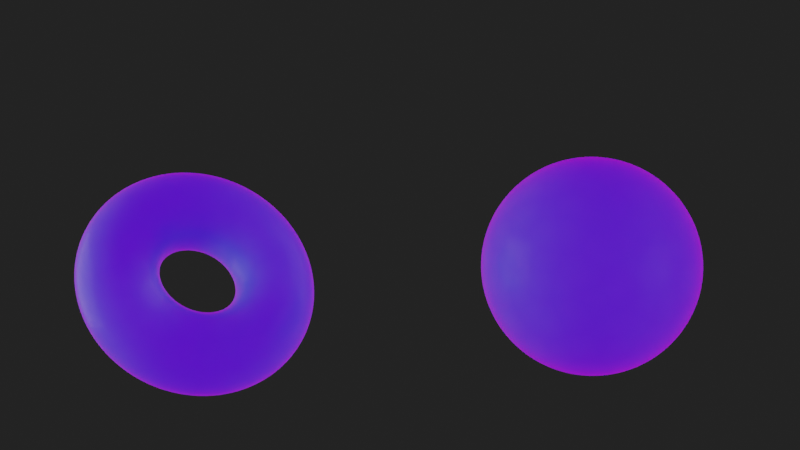 # Source: shape_of_space.blend  (saved by Blender 3.6.7; exported with 4.5.12 LTS)
import bpy
from mathutils import Matrix  # noqa: F401  (used for matrix-valued properties, if any)

bpy.ops.wm.read_factory_settings(use_empty=True)
scene = bpy.context.scene
scene.name = 'Scene'

# ---- collections
col_camera = bpy.data.collections.new('Camera'); scene.collection.children.link(col_camera)
col_objects = bpy.data.collections.new('Objects'); scene.collection.children.link(col_objects)
col_lights = bpy.data.collections.new('Lights'); scene.collection.children.link(col_lights)

# ---- images (referenced by path relative to the original .blend; pixels are not part of the script)
import os
ASSET_DIR = os.environ.get("B2B_ASSET_DIR", "")  # directory of the original .blend (textures are referenced by path, not embedded)
HERE = os.path.dirname(os.path.abspath(__file__))  # packed textures are extracted next to this script under _unpacked/

def load_image(name, relpath, width, height, colorspace="sRGB"):
    """Load a texture the original file referenced (path relative to the .blend, or extracted next to this script)."""
    p = next((c for c in (os.path.join(HERE, relpath), os.path.join(ASSET_DIR, relpath)) if relpath and os.path.exists(c)), "")
    if p:
        img = bpy.data.images.load(p, check_existing=True)
        img.name = name
    else:  # same state as the original file: an image datablock whose file is absent (Cycles renders it pink)
        img = bpy.data.images.new(name, width, height)
        img.source = "FILE"
        img.filepath = "//" + (relpath or name)
    img.colorspace_settings.name = colorspace
    return img
img_night_exr = load_image('night.exr', 'night.exr', 1024, 1024, 'Linear Rec.709')

# ---- materials (node trees are filled in below, after node groups)
mat_space_curves = bpy.data.materials.new('Space_curves')
mat_space_curves.surface_render_method = 'BLENDED'
mat_space_curves.blend_method = 'BLEND'
mat_space_curves.alpha_threshold = 0.0
mat_space_curves.use_backface_culling = True
mat_space_curves.use_transparent_shadow = False
mat_space_curves.roughness = 0.5
mat_space_curves.line_color = (0.0, 0.0, 0.0, 1.0)
mat_space = bpy.data.materials.new('Space')
mat_space.surface_render_method = 'BLENDED'
mat_space.blend_method = 'BLEND'
mat_space.alpha_threshold = 0.0
mat_space.use_backface_culling = True
mat_space.use_transparent_shadow = False
mat_space.roughness = 0.5
mat_space.line_color = (0.0, 0.0, 0.0, 1.0)
mat_text = bpy.data.materials.new('Text')
mat_text.alpha_threshold = 0.0
mat_text.use_transparent_shadow = False
mat_text.roughness = 0.5
mat_text.line_color = (0.0, 0.0, 0.0, 1.0)

# ---- node groups
ng_random_loop = bpy.data.node_groups.new('Random_Loop', 'GeometryNodeTree')
_s = ng_random_loop.interface.new_socket(name='Geometry', in_out='OUTPUT', socket_type='NodeSocketGeometry')
_s = ng_random_loop.interface.new_socket(name='Seed', in_out='INPUT', socket_type='NodeSocketInt')
_s.default_value = 5
_s.min_value = -10000
_s.max_value = 10000
_s = ng_random_loop.interface.new_socket(name='Distortion', in_out='INPUT', socket_type='NodeSocketFloat')
_s.subtype = 'FACTOR'
_s.default_value = 1.0
_s.min_value = 0.0
_s.max_value = 1.0
_s = ng_random_loop.interface.new_socket(name='Location', in_out='INPUT', socket_type='NodeSocketVector')
_s.subtype = 'TRANSLATION'
_s = ng_random_loop.interface.new_socket(name='Scale', in_out='INPUT', socket_type='NodeSocketFloat')
_s.subtype = 'FACTOR'
_s.default_value = 1.0
_s.min_value = 0.0
_s.max_value = 1.0
_s = ng_random_loop.interface.new_socket(name='size', in_out='INPUT', socket_type='NodeSocketFloat')
_s.default_value = 0.05
_s.min_value = -1e+04
_s.max_value = 1e+04
ng_random_loop.is_modifier = True
_N = ng_random_loop.nodes; _L = ng_random_loop.links
n0 = _N.new('GeometryNodeCurveToMesh'); n0.name = 'Curve to Mesh.001'; n0.location = (400, 120)
n1 = _N.new('GeometryNodeCurvePrimitiveCircle'); n1.name = 'Curve Circle.003'; n1.location = (120, 20)
n1.inputs[0].default_value = 3
n1.inputs[4].default_value = 0.01
n2 = _N.new('GeometryNodeCurveSplineType'); n2.name = 'Set Spline Type'; n2.location = (-20, 160)
n2.spline_type = 'NURBS'
n3 = _N.new('GeometryNodeSetMaterial'); n3.name = 'Set Material.002'; n3.location = (700, 120)
n3.inputs[2].default_value = mat_space_curves
n4 = _N.new('GeometryNodeSetPosition'); n4.name = 'Set Position'; n4.location = (-260, 60)
n5 = _N.new('GeometryNodeTransform'); n5.name = 'Transform Geometry'; n5.location = (-500, 140)
n6 = _N.new('ShaderNodeVectorMath'); n6.name = 'Vector Math'; n6.location = (940, -120)
n6.operation = 'SCALE'
n7 = _N.new('GeometryNodeInputPosition'); n7.name = 'Position'; n7.location = (400, -340)
n8 = _N.new('ShaderNodeVectorMath'); n8.name = 'Vector Math.001'; n8.location = (880, -280)
n8.operation = 'SUBTRACT'
n9 = _N.new('ShaderNodeVectorMath'); n9.name = 'Vector Math.002'; n9.location = (1160, -100)
n10 = _N.new('ShaderNodeVectorMath'); n10.name = 'Vector Math.003'; n10.location = (-420, -160)
n10.operation = 'SCALE'
n11 = _N.new('GeometryNodeInputSceneTime'); n11.name = 'Scene Time'; n11.location = (-1740, -460)
n12 = _N.new('NodeGroupInput'); n12.name = 'Group Input.002'; n12.location = (-1640, -640)
n13 = _N.new('ShaderNodeMath'); n13.name = 'Math'; n13.location = (-1300, -460)
n13.operation = 'MULTIPLY_ADD'
n13.inputs[1].default_value = 20.0
n14 = _N.new('ShaderNodeTexNoise'); n14.name = 'Noise Texture'; n14.location = (-1020, -340)
n14.noise_dimensions = '4D'
n14.inputs[2].default_value = 2.0
n14.inputs[3].default_value = 0.0
n14.inputs[4].default_value = 0.1333
n15 = _N.new('ShaderNodeVectorMath'); n15.name = 'Vector Math.004'; n15.location = (-560, -440)
n15.operation = 'MULTIPLY'
n15.inputs[1].default_value = (4.0, 4.0, 4.0)
n15.inputs[3].default_value = 4.74
n16 = _N.new('ShaderNodeVectorMath'); n16.name = 'Vector Math.005'; n16.location = (-780, -380)
n16.operation = 'SUBTRACT'
n16.inputs[1].default_value = (0.5, 0.5, 0.5)
n16.inputs[3].default_value = 1.4
n17 = _N.new('GeometryNodeCurvePrimitiveCircle'); n17.name = 'Curve Circle.002'; n17.location = (-840, 100)
n17.inputs[0].default_value = 10
n18 = _N.new('NodeGroupInput'); n18.name = 'Group Input'; n18.location = (-1600, -100)
n19 = _N.new('ShaderNodeMath'); n19.name = 'Math.001'; n19.location = (-1520, -420)
n19.operation = 'MULTIPLY'
n19.inputs[1].default_value = 0.05
n20 = _N.new('ShaderNodeMath'); n20.name = 'Math.002'; n20.location = (640, -200)
n20.operation = 'MULTIPLY'
n21 = _N.new('NodeGroupInput'); n21.name = 'Group Input.001'; n21.location = (280, -100)
n22 = _N.new('GeometryNodeSetPosition'); n22.name = 'Set Position.002'; n22.location = (1380, 120)
n23 = _N.new('NodeGroupOutput'); n23.name = 'Group Output'; n23.location = (1600, 80)
n24 = _N.new('GeometryNodeInputNamedAttribute'); n24.name = 'Named Attribute'; n24.location = (375, 120)
n24.inputs[0].default_value = 'radius'
n25 = _N.new('GeometryNodeSwitch'); n25.name = 'Switch'; n25.location = (375, 120)
n25.input_type = 'FLOAT'
n25.inputs[1].default_value = 1.0
_L.new(n2.outputs[0], n0.inputs[0])
_L.new(n5.outputs[0], n4.inputs[0])
_L.new(n10.outputs[0], n4.inputs[3])
_L.new(n0.outputs[0], n3.inputs[0])
_L.new(n1.outputs[0], n0.inputs[1])
_L.new(n4.outputs[0], n2.inputs[0])
_L.new(n22.outputs[0], n23.inputs[0])
_L.new(n18.outputs[1], n10.inputs[3])
_L.new(n3.outputs[0], n22.inputs[0])
_L.new(n9.outputs[0], n22.inputs[2])
_L.new(n20.outputs[0], n6.inputs[3])
_L.new(n17.outputs[0], n5.inputs[0])
_L.new(n18.outputs[2], n5.inputs[1])
_L.new(n7.outputs[0], n8.inputs[0])
_L.new(n21.outputs[2], n8.inputs[1])
_L.new(n8.outputs[0], n6.inputs[0])
_L.new(n6.outputs[0], n9.inputs[0])
_L.new(n21.outputs[2], n9.inputs[1])
_L.new(n19.outputs[0], n13.inputs[2])
_L.new(n12.outputs[0], n13.inputs[0])
_L.new(n13.outputs[0], n14.inputs[1])
_L.new(n11.outputs[0], n19.inputs[0])
_L.new(n16.outputs[0], n15.inputs[0])
_L.new(n15.outputs[0], n10.inputs[0])
_L.new(n14.outputs[1], n16.inputs[0])
_L.new(n21.outputs[3], n20.inputs[0])
_L.new(n21.outputs[4], n20.inputs[1])
_L.new(n24.outputs[1], n25.inputs[0])
_L.new(n24.outputs[0], n25.inputs[2])
_L.new(n25.outputs[0], n0.inputs[2])
n23.is_active_output = True
ng_space = bpy.data.node_groups.new('Space', 'GeometryNodeTree')
_s = ng_space.interface.new_socket(name='Geometry', in_out='OUTPUT', socket_type='NodeSocketGeometry')
_s = ng_space.interface.new_socket(name='Geometry', in_out='INPUT', socket_type='NodeSocketGeometry')
ng_space.is_modifier = True
_N = ng_space.nodes; _L = ng_space.links
n0 = _N.new('GeometryNodeFillCurve'); n0.name = 'Fill Curve'; n0.location = (660, 700)
n1 = _N.new('GeometryNodeTransform'); n1.name = 'Transform Geometry.001'; n1.location = (820, 700)
n1.inputs[1].default_value = (0.0, 0.73, 1.35)
n2 = _N.new('GeometryNodeJoinGeometry'); n2.name = 'Join Geometry.001'; n2.location = (580, 120)
n3 = _N.new('ShaderNodeMath'); n3.name = 'Math.003'; n3.location = (-1120, -834)
n3.operation = 'SINE'
n4 = _N.new('ShaderNodeMapRange'); n4.name = 'Map Range.001'; n4.location = (-970, -834)
n4.inputs[1].default_value = -1.0
n4.inputs[3].default_value = -0.3
n4.inputs[4].default_value = -0.26
n5 = _N.new('ShaderNodeMath'); n5.name = 'Math.004'; n5.location = (-1120, -567)
n5.operation = 'SINE'
n6 = _N.new('ShaderNodeMapRange'); n6.name = 'Map Range.002'; n6.location = (-970, -567)
n6.inputs[1].default_value = -1.0
n6.inputs[3].default_value = 1.2
n6.inputs[4].default_value = 1.25
n7 = _N.new('ShaderNodeMath'); n7.name = 'Math.002'; n7.location = (-1270, -834)
n7.operation = 'MULTIPLY_ADD'
n7.inputs[1].default_value = 1.5
n8 = _N.new('ShaderNodeMath'); n8.name = 'Math.005'; n8.location = (-1270, -567)
n8.operation = 'MULTIPLY_ADD'
n8.inputs[1].default_value = 1.37
n8.inputs[2].default_value = 1.28
n9 = _N.new('GeometryNodeInputSceneTime'); n9.name = 'Scene Time.001'; n9.location = (-910, 100)
n10 = _N.new('GeometryNodeCurvePrimitiveCircle'); n10.name = 'Curve Circle.001'; n10.location = (-220, 240)
n10.inputs[0].default_value = 128
n10.inputs[4].default_value = 0.5
n11 = _N.new('GeometryNodeCurvePrimitiveCircle'); n11.name = 'Curve Circle'; n11.location = (-220, 400)
n11.inputs[0].default_value = 128
n12 = _N.new('ShaderNodeVectorMath'); n12.name = 'Vector Math'; n12.location = (-760, 100)
n12.operation = 'MULTIPLY_ADD'
n12.inputs[1].default_value = (1.0, 1.4, 0.5)
n12.inputs[2].default_value = (0.0, 0.45, 0.95)
n13 = _N.new('GeometryNodeInputSceneTime'); n13.name = 'Scene Time'; n13.location = (-1640, -1080)
n14 = _N.new('ShaderNodeCombineXYZ'); n14.name = 'Combine XYZ'; n14.location = (-700, -720)
n15 = _N.new('GeometryNodeTransform'); n15.name = 'Transform Geometry.002'; n15.location = (-160, -680)
n16 = _N.new('GeometryNodeJoinGeometry'); n16.name = 'Join Geometry'; n16.location = (1220, 360)
n17 = _N.new('GeometryNodeSetMaterial'); n17.name = 'Set Material.001'; n17.location = (1060, 280)
n17.inputs[2].default_value = mat_space
n18 = _N.new('GeometryNodeTransform'); n18.name = 'Transform Geometry'; n18.location = (180, 160)
n18.inputs[1].default_value = (-1.31, -0.36, 0.0)
n19 = _N.new('FunctionNodeInputVector'); n19.name = 'Vector'; n19.location = (-220, -120)
n19.vector = (0.52, 0.52, 0.52)
n19.outputs[0].default_value = (0.0, 0.0, 0.0)
n20 = _N.new('ShaderNodeMapRange'); n20.name = 'Map Range'; n20.location = (-960, -1100)
n20.inputs[1].default_value = -1.0
n20.inputs[3].default_value = 0.69
n20.inputs[4].default_value = 0.71
n20.inputs[9].default_value = (0.5, 0.5, 0.5)
n20.inputs[10].default_value = (0.7, 0.7, 0.7)
n21 = _N.new('ShaderNodeMath'); n21.name = 'Math.001'; n21.location = (-1120, -1100)
n21.operation = 'SINE'
n22 = _N.new('ShaderNodeMath'); n22.name = 'Math'; n22.location = (-1280, -1100)
n22.operation = 'MULTIPLY'
n22.inputs[1].default_value = 1.0
n23 = _N.new('ShaderNodeMath'); n23.name = 'Math.006'; n23.location = (-480, -960)
n23.operation = 'MULTIPLY'
n24 = _N.new('GeometryNodeSetMaterial'); n24.name = 'Set Material'; n24.location = (980, 700)
n24.inputs[2].default_value = mat_text
n25 = _N.new('GeometryNodeStringToCurves'); n25.name = 'String to Curves'; n25.location = (440, 700)
n25.font = None
n25.align_x = 'CENTER'
n25.inputs[0].default_value = 'Space'
n25.inputs[1].default_value = 0.76
n26 = _N.new('NodeGroupInput'); n26.name = 'Group Input'; n26.location = (-1740, -302)
n27 = _N.new('ShaderNodeVectorMath'); n27.name = 'Vector Math.001'; n27.location = (-610, 100)
n27.operation = 'SINE'
n28 = _N.new('ShaderNodeMapRange'); n28.name = 'Map Range.003'; n28.location = (-460, 100)
n28.data_type = 'FLOAT_VECTOR'
n28.inputs[7].default_value = (-1.0, -1.0, -1.0)
n28.inputs[9].default_value = (-0.26, 0.23, -0.16)
n28.inputs[10].default_value = (-0.62, 0.63, 0.36)
n29 = _N.new('GeometryNodeCurveToMesh'); n29.name = 'Curve to Mesh'; n29.location = (-60, 320)
n30 = _N.new('ShaderNodeVectorMath'); n30.name = 'Vector Math.002'; n30.location = (-40, -120)
n30.operation = 'SCALE'
n31 = _N.new('GeometryNodeMeshUVSphere'); n31.name = 'UV Sphere'; n31.location = (-320, -540)
n31.inputs[0].default_value = 128
n31.inputs[1].default_value = 128
n32 = _N.new('GeometryNodeGroup'); n32.name = 'Group.001'; n32.location = (2260, 760)
n32.node_tree = ng_random_loop
n32.inputs[0].default_value = 5
n32.inputs[2].default_value = (1.75, -0.53, 0.0)
n32.inputs[4].default_value = 0.5
n33 = _N.new('GeometryNodeJoinGeometry'); n33.name = 'Join Geometry.002'; n33.location = (2670, 827)
n34 = _N.new('GeometryNodeGroup'); n34.name = 'Group'; n34.location = (2260, 1060)
n34.node_tree = ng_random_loop
n34.inputs[0].default_value = 0
n34.inputs[2].default_value = (-1.66, -0.68, 0.0)
n34.inputs[4].default_value = 0.36
n35 = _N.new('GeometryNodeGroup'); n35.name = 'Group.002'; n35.location = (2460, 700)
n35.node_tree = ng_random_loop
n35.inputs[0].default_value = 2
n35.inputs[2].default_value = (-0.19, -0.34, 0.0)
n35.inputs[4].default_value = 0.73
n36 = _N.new('ShaderNodeValue'); n36.name = 'Value'; n36.location = (-460, -420)
n36.label = 'SPACE_SCALE'
n36.outputs[0].default_value = 1.0
n37 = _N.new('NodeGroupOutput'); n37.name = 'Group Output'; n37.location = (3000, 300)
n38 = _N.new('GeometryNodeSetShadeSmooth'); n38.name = 'Set Shade Smooth'; n38.location = (1380, 360)
n39 = _N.new('ShaderNodeValue'); n39.name = 'Value.001'; n39.location = (1780, 1020)
n39.label = 'DISTORTION'
n39.outputs[0].default_value = 1.0
n40 = _N.new('ShaderNodeValue'); n40.name = 'Value.002'; n40.location = (1760, 920)
n40.label = 'SCALE'
n40.outputs[0].default_value = 0.0
n41 = _N.new('GeometryNodeInputNamedAttribute'); n41.name = 'Named Attribute'; n41.location = (-85, 320)
n41.inputs[0].default_value = 'radius'
n42 = _N.new('GeometryNodeSwitch'); n42.name = 'Switch'; n42.location = (-85, 320)
n42.input_type = 'FLOAT'
n42.inputs[1].default_value = 1.0
_L.new(n11.outputs[0], n29.inputs[0])
_L.new(n10.outputs[0], n29.inputs[1])
_L.new(n29.outputs[0], n18.inputs[0])
_L.new(n17.outputs[0], n16.inputs[0])
_L.new(n24.outputs[0], n16.inputs[0])
_L.new(n38.outputs[0], n37.inputs[0])
_L.new(n25.outputs[0], n0.inputs[0])
_L.new(n0.outputs[0], n1.inputs[0])
_L.new(n1.outputs[0], n24.inputs[0])
_L.new(n16.outputs[0], n38.inputs[0])
_L.new(n2.outputs[0], n17.inputs[0])
_L.new(n18.outputs[0], n2.inputs[0])
_L.new(n15.outputs[0], n2.inputs[0])
_L.new(n31.outputs[0], n15.inputs[0])
_L.new(n23.outputs[0], n15.inputs[3])
_L.new(n22.outputs[0], n21.inputs[0])
_L.new(n13.outputs[0], n22.inputs[0])
_L.new(n21.outputs[0], n20.inputs[0])
_L.new(n14.outputs[0], n15.inputs[1])
_L.new(n13.outputs[0], n7.inputs[0])
_L.new(n3.outputs[0], n4.inputs[0])
_L.new(n4.outputs[0], n14.inputs[1])
_L.new(n7.outputs[0], n3.inputs[0])
_L.new(n5.outputs[0], n6.inputs[0])
_L.new(n6.outputs[0], n14.inputs[0])
_L.new(n8.outputs[0], n5.inputs[0])
_L.new(n13.outputs[0], n8.inputs[0])
_L.new(n9.outputs[0], n12.inputs[0])
_L.new(n12.outputs[0], n27.inputs[0])
_L.new(n27.outputs[0], n28.inputs[6])
_L.new(n28.outputs[1], n18.inputs[2])
_L.new(n30.outputs[0], n18.inputs[3])
_L.new(n19.outputs[0], n30.inputs[0])
_L.new(n36.outputs[0], n30.inputs[3])
_L.new(n20.outputs[0], n23.inputs[0])
_L.new(n36.outputs[0], n23.inputs[1])
_L.new(n35.outputs[0], n33.inputs[0])
_L.new(n32.outputs[0], n33.inputs[0])
_L.new(n34.outputs[0], n33.inputs[0])
_L.new(n39.outputs[0], n32.inputs[1])
_L.new(n39.outputs[0], n34.inputs[1])
_L.new(n39.outputs[0], n35.inputs[1])
_L.new(n40.outputs[0], n34.inputs[3])
_L.new(n40.outputs[0], n32.inputs[3])
_L.new(n40.outputs[0], n35.inputs[3])
_L.new(n33.outputs[0], n16.inputs[0])
_L.new(n41.outputs[1], n42.inputs[0])
_L.new(n41.outputs[0], n42.inputs[2])
_L.new(n42.outputs[0], n29.inputs[2])
n37.is_active_output = True

# ---- material node trees
mat_space_curves.use_nodes = True; mat_space_curves.node_tree.nodes.clear()
_N = mat_space_curves.node_tree.nodes; _L = mat_space_curves.node_tree.links
n0 = _N.new('ShaderNodeOutputMaterial'); n0.name = 'Material Output'; n0.location = (800, 320)
n1 = _N.new('ShaderNodeTexVoronoi'); n1.name = 'Voronoi Texture'; n1.location = (-680, 260)
n1.inputs[2].default_value = 5.2
n2 = _N.new('ShaderNodeNewGeometry'); n2.name = 'Geometry'; n2.location = (-1060, 200)
n3 = _N.new('ShaderNodeValToRGB'); n3.name = 'Color Ramp'; n3.location = (-460, 260)
n3.color_ramp.interpolation = 'EASE'
while len(n3.color_ramp.elements) > 1: n3.color_ramp.elements.remove(n3.color_ramp.elements[-1])
n3.color_ramp.elements[0].position = 0.0; n3.color_ramp.elements[0].color = (0.1081, 0.5745, 1.0, 1.0)
_e = n3.color_ramp.elements.new(1.0); _e.color = (0.1034, 0.4756, 1.0, 1.0)
n4 = _N.new('ShaderNodeBsdfPrincipled'); n4.name = 'Principled BSDF'; n4.location = (40, 300)
n4.distribution = 'GGX'
n4.subsurface_method = 'RANDOM_WALK_SKIN'
n4.inputs[0].default_value = (0.1081, 0.5745, 1.0, 1.0)
n4.inputs[2].default_value = 0.2818
n4.inputs[3].default_value = 1.45
n4.inputs[4].default_value = 0.5773
n4.inputs[13].default_value = 0.2773
n4.inputs[19].default_value = 0.06932
n4.inputs[20].default_value = 0.0
n4.inputs[28].default_value = 1.0
_L.new(n4.outputs[0], n0.inputs[0])
_L.new(n1.outputs[0], n3.inputs[0])
_L.new(n2.outputs[0], n1.inputs[0])
_L.new(n3.outputs[0], n4.inputs[27])
n0.is_active_output = True
mat_space.use_nodes = True; mat_space.node_tree.nodes.clear()
_N = mat_space.node_tree.nodes; _L = mat_space.node_tree.links
n0 = _N.new('ShaderNodeOutputMaterial'); n0.name = 'Material Output'; n0.location = (800, 320)
n1 = _N.new('ShaderNodeTexVoronoi'); n1.name = 'Voronoi Texture'; n1.location = (-680, 260)
n1.inputs[2].default_value = 5.2
n2 = _N.new('ShaderNodeNewGeometry'); n2.name = 'Geometry'; n2.location = (-1060, 200)
n3 = _N.new('ShaderNodeBsdfPrincipled'); n3.name = 'Principled BSDF'; n3.location = (40, 300)
n3.distribution = 'GGX'
n3.subsurface_method = 'RANDOM_WALK_SKIN'
n3.inputs[2].default_value = 0.2818
n3.inputs[3].default_value = 1.45
n3.inputs[4].default_value = 0.5773
n3.inputs[13].default_value = 0.2773
n3.inputs[19].default_value = 0.06932
n3.inputs[20].default_value = 0.0
n3.inputs[27].default_value = (0.7164, 0.9555, 1.0, 1.0)
n4 = _N.new('ShaderNodeValToRGB'); n4.name = 'Color Ramp'; n4.location = (-460, 260)
n4.color_ramp.interpolation = 'EASE'
while len(n4.color_ramp.elements) > 1: n4.color_ramp.elements.remove(n4.color_ramp.elements[-1])
n4.color_ramp.elements[0].position = 0.0; n4.color_ramp.elements[0].color = (0.1081, 0.5745, 1.0, 1.0)
_e = n4.color_ramp.elements.new(1.0); _e.color = (0.1034, 0.4756, 1.0, 1.0)
_L.new(n3.outputs[0], n0.inputs[0])
_L.new(n1.outputs[0], n4.inputs[0])
_L.new(n4.outputs[0], n3.inputs[0])
_L.new(n2.outputs[0], n1.inputs[0])
n0.is_active_output = True
mat_text.use_nodes = True; mat_text.node_tree.nodes.clear()
_N = mat_text.node_tree.nodes; _L = mat_text.node_tree.links
n0 = _N.new('ShaderNodeOutputMaterial'); n0.name = 'Material Output'; n0.location = (300, 300)
n1 = _N.new('ShaderNodeBsdfPrincipled'); n1.name = 'Principled BSDF'; n1.location = (10, 300)
n1.distribution = 'GGX'
n1.subsurface_method = 'RANDOM_WALK_SKIN'
n1.inputs[3].default_value = 1.45
n1.inputs[13].default_value = 0.0
n1.inputs[28].default_value = 2.0
_L.new(n1.outputs[0], n0.inputs[0])
n0.is_active_output = True

# ---- world
world_world = bpy.data.worlds.new('World'); scene.world = world_world
world_world.use_nodes = True; world_world.node_tree.nodes.clear()
_N = world_world.node_tree.nodes; _L = world_world.node_tree.links
n0 = _N.new('ShaderNodeOutputWorld'); n0.name = 'World Output'; n0.location = (300, 300)
n1 = _N.new('ShaderNodeBackground'); n1.name = 'Background'; n1.location = (10, 300)
n2 = _N.new('ShaderNodeTexEnvironment'); n2.name = 'Environment Texture'; n2.location = (-740, 200)
n2.image = img_night_exr
n3 = _N.new('ShaderNodeLightPath'); n3.name = 'Light Path'; n3.location = (-720, 520)
n4 = _N.new('ShaderNodeMix'); n4.name = 'Mix'; n4.location = (-240, 340)
n4.data_type = 'RGBA'
n4.inputs[7].default_value = (0.016, 0.016, 0.016, 1.0)
_L.new(n1.outputs[0], n0.inputs[0])
_L.new(n4.outputs[2], n1.inputs[0])
_L.new(n3.outputs[0], n4.inputs[0])
_L.new(n2.outputs[0], n4.inputs[6])
n0.is_active_output = True
world_world.color = (0.05088, 0.05088, 0.05088)
world_world.use_sun_shadow = False
world_world.sun_shadow_jitter_overblur = 0.0

# ---- cameras
cam_camera = bpy.data.cameras.new('Camera')
cam_camera.clip_end = 100.0
cam_camera.ortho_scale = 7.314

# ---- lights
light_area = bpy.data.lights.new('Area', 'AREA')
light_area.color = (1.0, 0.9116, 0.4422)
light_area.transmission_factor = 0.0
light_area.use_shadow = False
light_area.energy = 78.54
light_area.shadow_maximum_resolution = 0.006
light_area.use_absolute_resolution = True
light_area.size = 0.7945
light_area.size_y = 1.0

# ---- meshes
me_plane = bpy.data.meshes.new('Plane')
me_plane.from_pydata([(-1.0, -1.0, 0.0), (1.0, -1.0, 0.0), (-1.0, 1.0, 0.0), (1.0, 1.0, 0.0)], [], [(0, 1, 3, 2)])
_uv = me_plane.uv_layers.new(name='UVMap')
_uv.uv.foreach_set('vector', [0.0, 0.0, 1.0, 0.0, 1.0, 1.0, 0.0, 1.0])
me_plane.materials.append(mat_space_curves)
me_plane.update()

# ---- objects
ob_camera = bpy.data.objects.new('Camera', cam_camera)
ob_geometry_nodes = bpy.data.objects.new('Geometry Nodes', me_plane)
ob_area = bpy.data.objects.new('Area', light_area)

# ---- transforms, parenting, visibility, modifiers, constraints
ob_camera.location = (0.0, 0.0, 7.217)
ob_camera.lock_rotations_4d = False
ob_camera.empty_display_type = 'ARROWS'
ob_camera.color = (0.0, 0.0, 0.0, 0.0)
ob_camera.display_type = 'WIRE'
ob_camera.lineart.crease_threshold = 0.0
ob_geometry_nodes.location = (0.0, 0.0, 0.0)
_m = ob_geometry_nodes.modifiers.new('GeometryNodes', 'NODES')
_m.node_group = ng_space
ob_area.location = (-5.817, 0.0, 0.0)
ob_area.rotation_euler = (-3.142, 1.571, 0.0)
ob_area.scale = (5.598, 5.598, 5.598)

# ---- collection membership
col_camera.objects.link(ob_camera)
col_objects.objects.link(ob_geometry_nodes)
col_lights.objects.link(ob_area)

# ---- scene / render settings (as saved in the file)
scene.camera = ob_camera
scene.frame_start = 1; scene.frame_end = 1380; scene.frame_set(514)
scene.render.engine = 'BLENDER_EEVEE_NEXT'
scene.render.fps = 60
scene.render.use_high_quality_normals = True
scene.cycles.sampling_pattern = 'TABULATED_SOBOL'
scene.eevee.taa_samples = 64
scene.eevee.volumetric_tile_size = '4'
scene.eevee.volumetric_samples = 128
scene.eevee.use_gtao = True
scene.eevee.use_raytracing = True
scene.view_settings.view_transform = 'Filmic'
bpy.context.view_layer.update()
